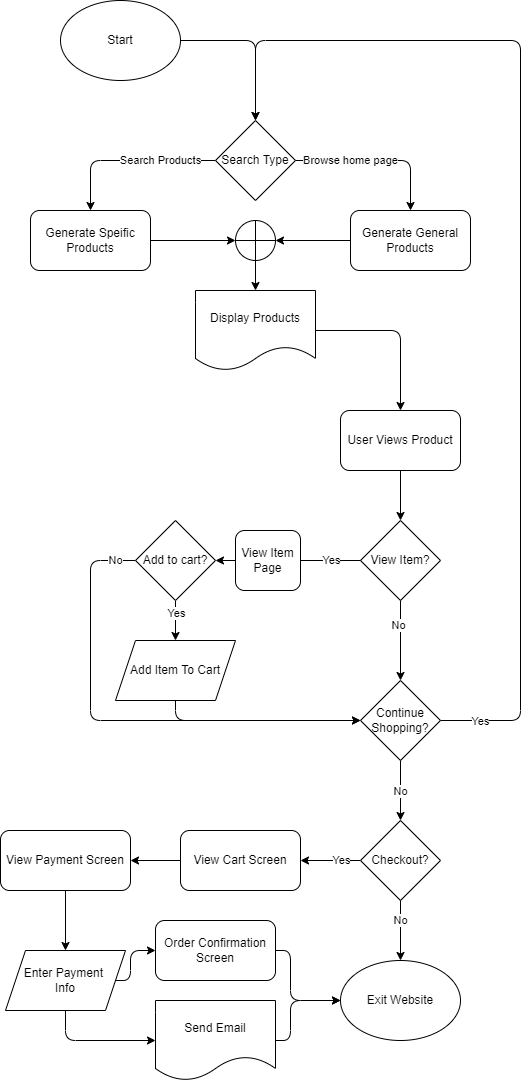

The diagram above was exported from draw.io. Its source (the exported page's mxGraphModel, read from the mxfile embedded in the PNG):
<mxGraphModel dx="514" dy="652" grid="1" gridSize="10" guides="1" tooltips="1" connect="1" arrows="1" fold="1" page="1" pageScale="1" pageWidth="850" pageHeight="1100" math="0" shadow="0">
  <root>
    <mxCell id="0" />
    <mxCell id="1" parent="0" />
    <mxCell id="70" style="edgeStyle=none;html=1;exitX=1;exitY=0.5;exitDx=0;exitDy=0;entryX=0.5;entryY=0;entryDx=0;entryDy=0;" edge="1" parent="1" source="2" target="4">
      <mxGeometry relative="1" as="geometry">
        <Array as="points">
          <mxPoint x="425" y="50" />
        </Array>
      </mxGeometry>
    </mxCell>
    <mxCell id="2" value="Start" style="ellipse;whiteSpace=wrap;html=1;" vertex="1" parent="1">
      <mxGeometry x="230" y="10" width="120" height="80" as="geometry" />
    </mxCell>
    <mxCell id="22" style="edgeStyle=none;html=1;exitX=0;exitY=0.5;exitDx=0;exitDy=0;entryX=0.5;entryY=0;entryDx=0;entryDy=0;" edge="1" parent="1" source="4" target="7">
      <mxGeometry relative="1" as="geometry">
        <Array as="points">
          <mxPoint x="260" y="170" />
        </Array>
      </mxGeometry>
    </mxCell>
    <mxCell id="25" value="Search Products" style="edgeLabel;html=1;align=center;verticalAlign=middle;resizable=0;points=[];" vertex="1" connectable="0" parent="22">
      <mxGeometry x="-0.1429" y="3" relative="1" as="geometry">
        <mxPoint x="20" y="-3" as="offset" />
      </mxGeometry>
    </mxCell>
    <mxCell id="23" style="edgeStyle=none;html=1;exitX=1;exitY=0.5;exitDx=0;exitDy=0;entryX=0.5;entryY=0;entryDx=0;entryDy=0;" edge="1" parent="1" source="4" target="8">
      <mxGeometry relative="1" as="geometry">
        <Array as="points">
          <mxPoint x="580" y="170" />
        </Array>
      </mxGeometry>
    </mxCell>
    <mxCell id="24" value="Browse home page" style="edgeLabel;html=1;align=center;verticalAlign=middle;resizable=0;points=[];" vertex="1" connectable="0" parent="23">
      <mxGeometry x="-0.0667" y="-2" relative="1" as="geometry">
        <mxPoint x="-22" y="-2" as="offset" />
      </mxGeometry>
    </mxCell>
    <mxCell id="4" value="Search Type" style="rhombus;whiteSpace=wrap;html=1;" vertex="1" parent="1">
      <mxGeometry x="385" y="130" width="80" height="80" as="geometry" />
    </mxCell>
    <mxCell id="29" style="edgeStyle=none;html=1;exitX=1;exitY=0.5;exitDx=0;exitDy=0;entryX=0.5;entryY=0;entryDx=0;entryDy=0;" edge="1" parent="1" source="5" target="28">
      <mxGeometry relative="1" as="geometry">
        <Array as="points">
          <mxPoint x="570" y="340" />
        </Array>
      </mxGeometry>
    </mxCell>
    <mxCell id="5" value="Display Products" style="shape=document;whiteSpace=wrap;html=1;boundedLbl=1;" vertex="1" parent="1">
      <mxGeometry x="365" y="300" width="120" height="80" as="geometry" />
    </mxCell>
    <mxCell id="18" style="edgeStyle=none;html=1;exitX=1;exitY=0.5;exitDx=0;exitDy=0;entryX=0;entryY=0.5;entryDx=0;entryDy=0;" edge="1" parent="1" source="7" target="13">
      <mxGeometry relative="1" as="geometry">
        <mxPoint x="400" y="250" as="targetPoint" />
      </mxGeometry>
    </mxCell>
    <mxCell id="7" value="Generate Speific Products" style="rounded=1;whiteSpace=wrap;html=1;" vertex="1" parent="1">
      <mxGeometry x="200" y="220" width="120" height="60" as="geometry" />
    </mxCell>
    <mxCell id="20" style="edgeStyle=none;html=1;exitX=0;exitY=0.5;exitDx=0;exitDy=0;entryX=1;entryY=0.5;entryDx=0;entryDy=0;" edge="1" parent="1" source="8" target="13">
      <mxGeometry relative="1" as="geometry">
        <mxPoint x="450" y="250" as="targetPoint" />
      </mxGeometry>
    </mxCell>
    <mxCell id="8" value="Generate General Products" style="rounded=1;whiteSpace=wrap;html=1;" vertex="1" parent="1">
      <mxGeometry x="520" y="220" width="120" height="60" as="geometry" />
    </mxCell>
    <mxCell id="21" style="edgeStyle=none;html=1;exitX=0.5;exitY=1;exitDx=0;exitDy=0;entryX=0.5;entryY=0;entryDx=0;entryDy=0;" edge="1" parent="1" source="13" target="5">
      <mxGeometry relative="1" as="geometry" />
    </mxCell>
    <mxCell id="13" value="" style="shape=orEllipse;perimeter=ellipsePerimeter;whiteSpace=wrap;html=1;backgroundOutline=1;" vertex="1" parent="1">
      <mxGeometry x="405" y="230" width="40" height="40" as="geometry" />
    </mxCell>
    <mxCell id="37" style="edgeStyle=none;html=1;exitX=0.5;exitY=1;exitDx=0;exitDy=0;entryX=0.5;entryY=0;entryDx=0;entryDy=0;" edge="1" parent="1" source="28" target="30">
      <mxGeometry relative="1" as="geometry" />
    </mxCell>
    <mxCell id="28" value="User Views Product" style="rounded=1;whiteSpace=wrap;html=1;" vertex="1" parent="1">
      <mxGeometry x="510" y="420" width="120" height="60" as="geometry" />
    </mxCell>
    <mxCell id="34" style="edgeStyle=none;html=1;exitX=0.5;exitY=1;exitDx=0;exitDy=0;entryX=0.5;entryY=0;entryDx=0;entryDy=0;" edge="1" parent="1" source="30" target="31">
      <mxGeometry relative="1" as="geometry" />
    </mxCell>
    <mxCell id="39" value="No" style="edgeLabel;html=1;align=center;verticalAlign=middle;resizable=0;points=[];" vertex="1" connectable="0" parent="34">
      <mxGeometry x="-0.4" y="-2" relative="1" as="geometry">
        <mxPoint as="offset" />
      </mxGeometry>
    </mxCell>
    <mxCell id="36" style="edgeStyle=none;html=1;exitX=0;exitY=0.5;exitDx=0;exitDy=0;entryX=1;entryY=0.5;entryDx=0;entryDy=0;startArrow=none;" edge="1" parent="1" source="50" target="35">
      <mxGeometry relative="1" as="geometry" />
    </mxCell>
    <mxCell id="30" value="View Item?" style="rhombus;whiteSpace=wrap;html=1;" vertex="1" parent="1">
      <mxGeometry x="530" y="530" width="80" height="80" as="geometry" />
    </mxCell>
    <mxCell id="48" style="edgeStyle=none;html=1;exitX=1;exitY=0.5;exitDx=0;exitDy=0;entryX=0.5;entryY=0;entryDx=0;entryDy=0;" edge="1" parent="1" source="31" target="4">
      <mxGeometry relative="1" as="geometry">
        <mxPoint x="440" y="50" as="targetPoint" />
        <Array as="points">
          <mxPoint x="690" y="730" />
          <mxPoint x="690" y="50" />
          <mxPoint x="425" y="50" />
        </Array>
      </mxGeometry>
    </mxCell>
    <mxCell id="49" value="Yes" style="edgeLabel;html=1;align=center;verticalAlign=middle;resizable=0;points=[];" vertex="1" connectable="0" parent="48">
      <mxGeometry x="-0.7445" y="-2" relative="1" as="geometry">
        <mxPoint x="-42" y="61" as="offset" />
      </mxGeometry>
    </mxCell>
    <mxCell id="54" style="edgeStyle=none;html=1;exitX=0.5;exitY=1;exitDx=0;exitDy=0;entryX=0.5;entryY=0;entryDx=0;entryDy=0;" edge="1" parent="1" source="31" target="53">
      <mxGeometry relative="1" as="geometry" />
    </mxCell>
    <mxCell id="55" value="No" style="edgeLabel;html=1;align=center;verticalAlign=middle;resizable=0;points=[];" vertex="1" connectable="0" parent="54">
      <mxGeometry x="0.4611" y="-1" relative="1" as="geometry">
        <mxPoint x="1" y="-14" as="offset" />
      </mxGeometry>
    </mxCell>
    <mxCell id="31" value="Continue Shopping?" style="rhombus;whiteSpace=wrap;html=1;" vertex="1" parent="1">
      <mxGeometry x="530" y="690" width="80" height="80" as="geometry" />
    </mxCell>
    <mxCell id="43" style="edgeStyle=none;html=1;exitX=0.5;exitY=1;exitDx=0;exitDy=0;entryX=0.5;entryY=0;entryDx=0;entryDy=0;" edge="1" parent="1" source="35" target="41">
      <mxGeometry relative="1" as="geometry" />
    </mxCell>
    <mxCell id="47" value="Yes" style="edgeLabel;html=1;align=center;verticalAlign=middle;resizable=0;points=[];" vertex="1" connectable="0" parent="43">
      <mxGeometry x="-0.3619" y="1" relative="1" as="geometry">
        <mxPoint as="offset" />
      </mxGeometry>
    </mxCell>
    <mxCell id="44" style="edgeStyle=none;html=1;exitX=0;exitY=0.5;exitDx=0;exitDy=0;" edge="1" parent="1" source="35">
      <mxGeometry relative="1" as="geometry">
        <mxPoint x="530" y="730" as="targetPoint" />
        <Array as="points">
          <mxPoint x="260" y="570" />
          <mxPoint x="260" y="730" />
        </Array>
      </mxGeometry>
    </mxCell>
    <mxCell id="45" value="No" style="edgeLabel;html=1;align=center;verticalAlign=middle;resizable=0;points=[];" vertex="1" connectable="0" parent="44">
      <mxGeometry x="-0.364" y="-1" relative="1" as="geometry">
        <mxPoint x="26" y="-106" as="offset" />
      </mxGeometry>
    </mxCell>
    <mxCell id="35" value="Add to cart?" style="rhombus;whiteSpace=wrap;html=1;" vertex="1" parent="1">
      <mxGeometry x="305" y="530" width="80" height="80" as="geometry" />
    </mxCell>
    <mxCell id="42" style="edgeStyle=none;html=1;exitX=0.5;exitY=1;exitDx=0;exitDy=0;entryX=0;entryY=0.5;entryDx=0;entryDy=0;" edge="1" parent="1" source="41" target="31">
      <mxGeometry relative="1" as="geometry">
        <Array as="points">
          <mxPoint x="345" y="730" />
        </Array>
      </mxGeometry>
    </mxCell>
    <mxCell id="41" value="Add Item To Cart" style="shape=parallelogram;perimeter=parallelogramPerimeter;whiteSpace=wrap;html=1;fixedSize=1;" vertex="1" parent="1">
      <mxGeometry x="285" y="650" width="120" height="60" as="geometry" />
    </mxCell>
    <mxCell id="50" value="View Item Page" style="rounded=1;whiteSpace=wrap;html=1;" vertex="1" parent="1">
      <mxGeometry x="405" y="540" width="65" height="60" as="geometry" />
    </mxCell>
    <mxCell id="51" value="" style="edgeStyle=none;html=1;exitX=0;exitY=0.5;exitDx=0;exitDy=0;entryX=1;entryY=0.5;entryDx=0;entryDy=0;endArrow=none;" edge="1" parent="1" source="30" target="50">
      <mxGeometry relative="1" as="geometry">
        <mxPoint x="530" y="570" as="sourcePoint" />
        <mxPoint x="385" y="570" as="targetPoint" />
      </mxGeometry>
    </mxCell>
    <mxCell id="52" value="Yes" style="edgeLabel;html=1;align=center;verticalAlign=middle;resizable=0;points=[];" vertex="1" connectable="0" parent="51">
      <mxGeometry x="-0.4556" relative="1" as="geometry">
        <mxPoint x="-13" as="offset" />
      </mxGeometry>
    </mxCell>
    <mxCell id="57" style="edgeStyle=none;html=1;exitX=0.5;exitY=1;exitDx=0;exitDy=0;entryX=0.5;entryY=0;entryDx=0;entryDy=0;" edge="1" parent="1" source="53" target="56">
      <mxGeometry relative="1" as="geometry" />
    </mxCell>
    <mxCell id="72" value="No" style="edgeLabel;html=1;align=center;verticalAlign=middle;resizable=0;points=[];" vertex="1" connectable="0" parent="57">
      <mxGeometry x="-0.3444" relative="1" as="geometry">
        <mxPoint as="offset" />
      </mxGeometry>
    </mxCell>
    <mxCell id="59" style="edgeStyle=none;html=1;exitX=0;exitY=0.5;exitDx=0;exitDy=0;entryX=1;entryY=0.5;entryDx=0;entryDy=0;" edge="1" parent="1" source="53" target="58">
      <mxGeometry relative="1" as="geometry" />
    </mxCell>
    <mxCell id="71" value="Yes" style="edgeLabel;html=1;align=center;verticalAlign=middle;resizable=0;points=[];" vertex="1" connectable="0" parent="59">
      <mxGeometry x="-0.6167" relative="1" as="geometry">
        <mxPoint x="-8" as="offset" />
      </mxGeometry>
    </mxCell>
    <mxCell id="53" value="Checkout?" style="rhombus;whiteSpace=wrap;html=1;" vertex="1" parent="1">
      <mxGeometry x="530" y="830" width="80" height="80" as="geometry" />
    </mxCell>
    <mxCell id="56" value="Exit Website" style="ellipse;whiteSpace=wrap;html=1;" vertex="1" parent="1">
      <mxGeometry x="510" y="970" width="120" height="80" as="geometry" />
    </mxCell>
    <mxCell id="61" style="edgeStyle=none;html=1;exitX=0;exitY=0.5;exitDx=0;exitDy=0;entryX=1;entryY=0.5;entryDx=0;entryDy=0;" edge="1" parent="1" source="58" target="60">
      <mxGeometry relative="1" as="geometry" />
    </mxCell>
    <mxCell id="58" value="View Cart Screen" style="rounded=1;whiteSpace=wrap;html=1;" vertex="1" parent="1">
      <mxGeometry x="350" y="840" width="120" height="60" as="geometry" />
    </mxCell>
    <mxCell id="63" style="edgeStyle=none;html=1;exitX=0.5;exitY=1;exitDx=0;exitDy=0;entryX=0.5;entryY=0;entryDx=0;entryDy=0;" edge="1" parent="1" source="60" target="62">
      <mxGeometry relative="1" as="geometry" />
    </mxCell>
    <mxCell id="60" value="View Payment Screen" style="rounded=1;whiteSpace=wrap;html=1;" vertex="1" parent="1">
      <mxGeometry x="170" y="840" width="130" height="60" as="geometry" />
    </mxCell>
    <mxCell id="65" style="edgeStyle=none;html=1;exitX=0.5;exitY=1;exitDx=0;exitDy=0;entryX=0;entryY=0.5;entryDx=0;entryDy=0;" edge="1" parent="1" source="62" target="64">
      <mxGeometry relative="1" as="geometry">
        <Array as="points">
          <mxPoint x="235" y="1050" />
        </Array>
      </mxGeometry>
    </mxCell>
    <mxCell id="67" style="edgeStyle=none;html=1;exitX=1;exitY=0.5;exitDx=0;exitDy=0;entryX=0;entryY=0.5;entryDx=0;entryDy=0;" edge="1" parent="1" source="62" target="66">
      <mxGeometry relative="1" as="geometry">
        <Array as="points">
          <mxPoint x="300" y="990" />
          <mxPoint x="300" y="960" />
        </Array>
      </mxGeometry>
    </mxCell>
    <mxCell id="62" value="Enter Payment&amp;nbsp;&lt;br&gt;Info" style="shape=parallelogram;perimeter=parallelogramPerimeter;whiteSpace=wrap;html=1;fixedSize=1;" vertex="1" parent="1">
      <mxGeometry x="175" y="960" width="120" height="60" as="geometry" />
    </mxCell>
    <mxCell id="69" style="edgeStyle=none;html=1;exitX=1;exitY=0.5;exitDx=0;exitDy=0;" edge="1" parent="1" source="64">
      <mxGeometry relative="1" as="geometry">
        <mxPoint x="510" y="1010" as="targetPoint" />
        <Array as="points">
          <mxPoint x="460" y="1050" />
          <mxPoint x="460" y="1010" />
        </Array>
      </mxGeometry>
    </mxCell>
    <mxCell id="64" value="Send Email" style="shape=document;whiteSpace=wrap;html=1;boundedLbl=1;" vertex="1" parent="1">
      <mxGeometry x="325" y="1010" width="120" height="80" as="geometry" />
    </mxCell>
    <mxCell id="68" style="edgeStyle=none;html=1;exitX=1;exitY=0.5;exitDx=0;exitDy=0;entryX=0;entryY=0.5;entryDx=0;entryDy=0;" edge="1" parent="1" source="66" target="56">
      <mxGeometry relative="1" as="geometry">
        <Array as="points">
          <mxPoint x="460" y="960" />
          <mxPoint x="460" y="1010" />
        </Array>
      </mxGeometry>
    </mxCell>
    <mxCell id="66" value="Order Confirmation&lt;br&gt;Screen" style="rounded=1;whiteSpace=wrap;html=1;" vertex="1" parent="1">
      <mxGeometry x="325" y="930" width="120" height="60" as="geometry" />
    </mxCell>
  </root>
</mxGraphModel>